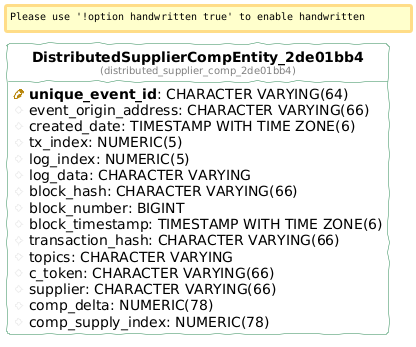

The diagram above was rendered by PlantUML. Its source (embedded in the PNG):
@startuml
!define table(ename, dbname) entity "<b>ename</b>\n<font size=10 color=gray>(dbname)</font>"

!define pkey(x) {field} <b><color:DarkGoldenRod><&key></color> x</b>
!define fkey(x) {field} <color:#AAAAAA><&key></color> x
!define column(x) {field} <color:#EFEFEF><&media-record></color> x

hide stereotypes
hide methods
hide circle

left to right direction

skinparam roundcorner 5
skinparam linetype ortho
skinparam shadowing false
skinparam handwritten true

skinparam class {
    BackgroundColor white
    ArrowColor seagreen
    BorderColor seagreen
}


table( DistributedSupplierCompEntity_2de01bb4, distributed_supplier_comp_2de01bb4 ) as distributed_supplier_comp_2de01bb4 {
  pkey( unique_event_id ): CHARACTER VARYING(64) 
  column( event_origin_address ): CHARACTER VARYING(66) 
  column( created_date ): TIMESTAMP WITH TIME ZONE(6) 
  column( tx_index ): NUMERIC(5) 
  column( log_index ): NUMERIC(5) 
  column( log_data ): CHARACTER VARYING 
  column( block_hash ): CHARACTER VARYING(66) 
  column( block_number ): BIGINT 
  column( block_timestamp ): TIMESTAMP WITH TIME ZONE(6) 
  column( transaction_hash ): CHARACTER VARYING(66) 
  column( topics ): CHARACTER VARYING 
  column( c_token ): CHARACTER VARYING(66) 
  column( supplier ): CHARACTER VARYING(66) 
  column( comp_delta ): NUMERIC(78) 
  column( comp_supply_index ): NUMERIC(78) 
}
@enduml